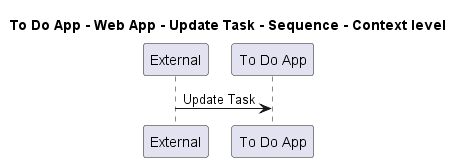

The diagram above was rendered by PlantUML. Its source (embedded in the PNG):
@startuml
!pragma layout smetana

title To Do App - Web App - Update Task - Sequence - Context level

participant "External" as C4InterFlow.SoftwareSystems.ExternalSystem
participant "To Do App" as ToDoAppExample.SoftwareSystems.ToDoApp

C4InterFlow.SoftwareSystems.ExternalSystem -> ToDoAppExample.SoftwareSystems.ToDoApp : Update Task


@enduml